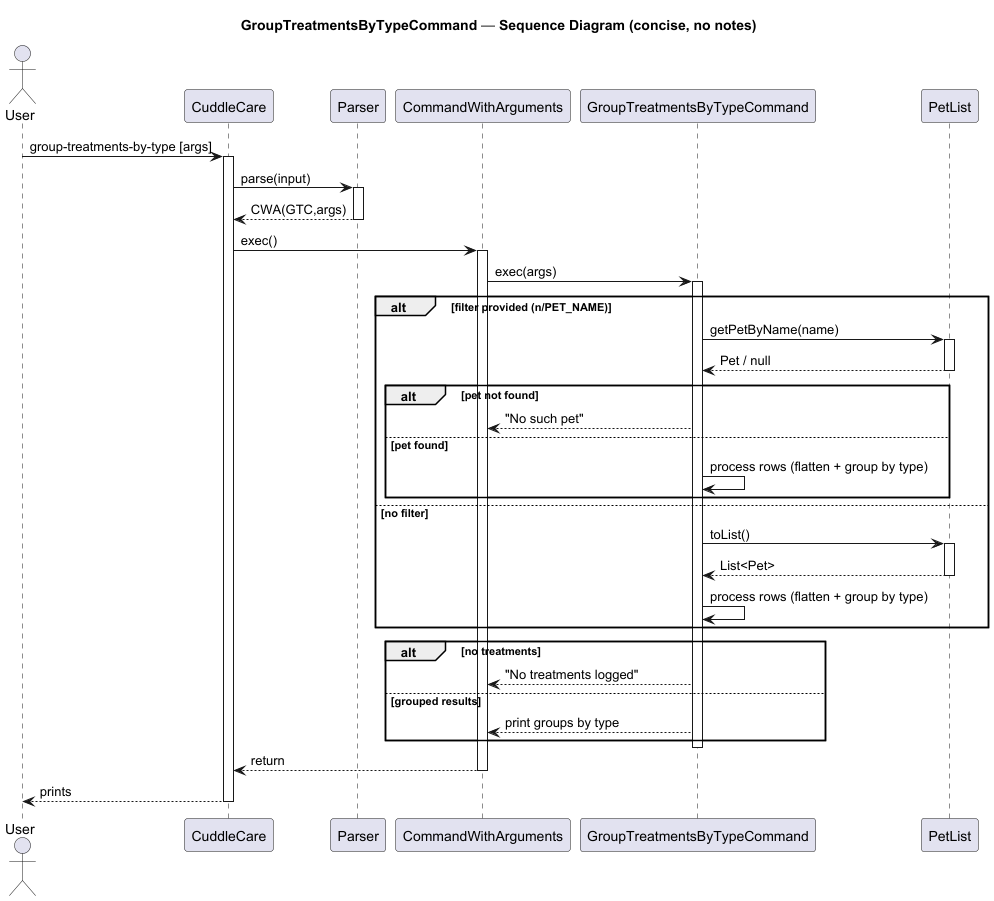

The diagram above was rendered by PlantUML. Its source (embedded in the PNG):
@startuml
title GroupTreatmentsByTypeCommand — Sequence Diagram (concise, no notes)
actor User
participant CuddleCare
participant Parser
participant CommandWithArguments as CWA
participant GroupTreatmentsByTypeCommand as GTC
participant PetList

User -> CuddleCare : group-treatments-by-type [args]
activate CuddleCare
CuddleCare -> Parser : parse(input)
activate Parser
Parser --> CuddleCare : CWA(GTC,args)
deactivate Parser

CuddleCare -> CWA : exec()
activate CWA
CWA -> GTC : exec(args)
activate GTC

alt filter provided (n/PET_NAME)
  GTC -> PetList : getPetByName(name)
  activate PetList
  PetList --> GTC : Pet / null
  deactivate PetList
  alt pet not found
    GTC --> CWA : "No such pet"
  else pet found
    GTC -> GTC : process rows (flatten + group by type)
  end
else no filter
  GTC -> PetList : toList()
  activate PetList
  PetList --> GTC : List<Pet>
  deactivate PetList
  GTC -> GTC : process rows (flatten + group by type)
end

alt no treatments
  GTC --> CWA : "No treatments logged"
else grouped results
  GTC --> CWA : print groups by type
end

deactivate GTC
CWA --> CuddleCare : return
deactivate CWA
CuddleCare --> User : prints
deactivate CuddleCare
@enduml